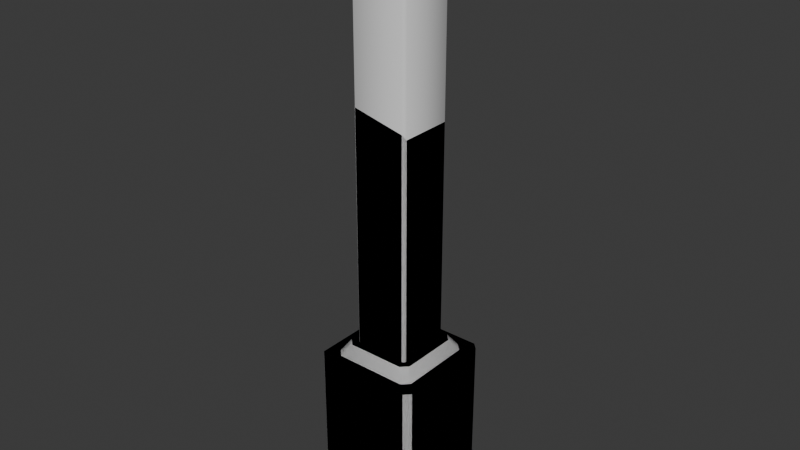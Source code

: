 # Source: StoneBricks.blend  (saved by Blender 4.0.36; exported with 4.5.12 LTS)
import bpy
from mathutils import Matrix  # noqa: F401  (used for matrix-valued properties, if any)

bpy.ops.wm.read_factory_settings(use_empty=True)
scene = bpy.context.scene
scene.name = 'Scene'

# ---- collections
col_collection = bpy.data.collections.new('Collection'); scene.collection.children.link(col_collection)

# ---- materials (node trees are filled in below, after node groups)
mat_material = bpy.data.materials.new('Material')
mat_material.alpha_threshold = 0.0
mat_material.use_transparent_shadow = False
mat_material.roughness = 0.5
mat_material.line_color = (0.0, 0.0, 0.0, 1.0)

# ---- node groups
ng_auto_smooth = bpy.data.node_groups.new('Auto Smooth', 'GeometryNodeTree')
_s = ng_auto_smooth.interface.new_socket(name='Geometry', in_out='OUTPUT', socket_type='NodeSocketGeometry')
_s = ng_auto_smooth.interface.new_socket(name='Geometry', in_out='INPUT', socket_type='NodeSocketGeometry')
_s = ng_auto_smooth.interface.new_socket(name='Angle', in_out='INPUT', socket_type='NodeSocketFloat')
_s.subtype = 'ANGLE'
_s.min_value = 0.0
_s.max_value = 3.142
ng_auto_smooth.is_modifier = True
_N = ng_auto_smooth.nodes; _L = ng_auto_smooth.links
n0 = _N.new('NodeGroupOutput'); n0.name = 'Group Output'; n0.location = (480, -100)
n1 = _N.new('NodeGroupInput'); n1.name = 'Group Input'; n1.location = (-420, -300)
n2 = _N.new('NodeGroupInput'); n2.name = 'Group Input.001'; n2.location = (-60, -100)
n3 = _N.new('GeometryNodeSetShadeSmooth'); n3.name = 'Set Shade Smooth'; n3.location = (120, -100)
n3.domain = 'EDGE'
n4 = _N.new('GeometryNodeSetShadeSmooth'); n4.name = 'Set Shade Smooth.001'; n4.location = (300, -100)
n5 = _N.new('GeometryNodeInputMeshEdgeAngle'); n5.name = 'Edge Angle'; n5.location = (-420, -220)
n6 = _N.new('GeometryNodeInputEdgeSmooth'); n6.name = 'Is Edge Smooth'; n6.location = (-60, -160)
n7 = _N.new('GeometryNodeInputShadeSmooth'); n7.name = 'Is Face Smooth'; n7.location = (-240, -340)
n8 = _N.new('FunctionNodeBooleanMath'); n8.name = 'Boolean Math'; n8.location = (-60, -220)
n9 = _N.new('FunctionNodeCompare'); n9.name = 'Compare'; n9.location = (-240, -180)
n9.operation = 'LESS_EQUAL'
_L.new(n5.outputs[0], n9.inputs[0])
_L.new(n4.outputs[0], n0.inputs[0])
_L.new(n1.outputs[1], n9.inputs[1])
_L.new(n9.outputs[0], n8.inputs[0])
_L.new(n7.outputs[0], n8.inputs[1])
_L.new(n2.outputs[0], n3.inputs[0])
_L.new(n6.outputs[0], n3.inputs[1])
_L.new(n3.outputs[0], n4.inputs[0])
_L.new(n8.outputs[0], n3.inputs[2])
n0.is_active_output = True

# ---- material node trees
mat_material.use_nodes = True; mat_material.node_tree.nodes.clear()
_N = mat_material.node_tree.nodes; _L = mat_material.node_tree.links
n0 = _N.new('ShaderNodeOutputMaterial'); n0.name = 'Material Output'; n0.location = (300, 300)
n1 = _N.new('ShaderNodeBsdfPrincipled'); n1.name = 'Principled BSDF'; n1.location = (10, 300)
n1.inputs[3].default_value = 1.45
_L.new(n1.outputs[0], n0.inputs[0])
n0.is_active_output = True

# ---- world
world_world = bpy.data.worlds.new('World'); scene.world = world_world
world_world.use_nodes = True; world_world.node_tree.nodes.clear()
_N = world_world.node_tree.nodes; _L = world_world.node_tree.links
n0 = _N.new('ShaderNodeOutputWorld'); n0.name = 'World Output'; n0.location = (300, 300)
n1 = _N.new('ShaderNodeBackground'); n1.name = 'Background'; n1.location = (10, 300)
n1.inputs[0].default_value = (0.05088, 0.05088, 0.05088, 1.0)
_L.new(n1.outputs[0], n0.inputs[0])
n0.is_active_output = True
world_world.color = (0.05088, 0.05088, 0.05088)
world_world.use_sun_shadow = False
world_world.sun_shadow_jitter_overblur = 0.0

# ---- meshes
me_brick = bpy.data.meshes.new('Brick')
me_brick.from_pydata([(0.1501, 0.5029, 0.1749), (0.1501, 0.4175, 0.2603), (0.2355, 0.4175, 0.1749), (0.1501, 0.4175, -0.2603), (0.1501, 0.5029, -0.1749), (0.2355, 0.4175, -0.1749), (0.2355, -0.4175, 0.1749), (0.1501, -0.4175, 0.2603), (0.1501, -0.5029, 0.1749), (0.2355, -0.4175, -0.1749), (0.1501, -0.5029, -0.1749), (0.1501, -0.4175, -0.2603), (-0.1501, 0.5029, 0.1749), (-0.2355, 0.4175, 0.1749), (-0.1501, 0.4175, 0.2603), (-0.2355, 0.4175, -0.1749), (-0.1501, 0.5029, -0.1749), (-0.1501, 0.4175, -0.2603), (-0.2355, -0.4175, 0.1749), (-0.1501, -0.5029, 0.1749), (-0.1501, -0.4175, 0.2603), (-0.1501, -0.4175, -0.2603), (-0.1501, -0.5029, -0.1749), (-0.2355, -0.4175, -0.1749)], [], [(17, 3, 11, 21), (23, 18, 13, 15), (10, 8, 19, 22), (1, 14, 20, 7), (5, 2, 6, 9), (0, 1, 2), (3, 4, 5), (6, 7, 8), (9, 10, 11), (12, 13, 14), (15, 16, 17), (18, 19, 20), (21, 22, 23), (17, 21, 23, 15), (3, 17, 16, 4), (2, 5, 4, 0), (22, 19, 18, 23), (8, 10, 9, 6), (12, 16, 15, 13), (7, 20, 19, 8), (1, 7, 6, 2), (21, 11, 10, 22), (20, 14, 13, 18), (14, 1, 0, 12), (11, 3, 5, 9), (16, 12, 0, 4)])
me_brick.polygons.foreach_set('use_smooth', [True] * 26)
_uv = me_brick.uv_layers.new(name='UVMap')
_uv.uv.foreach_set('vector', [0.3864, 0.4438, 0.3864, 0.2846, 0.8291, 0.2846, 0.8291, 0.4438, 0.5456, 0.1972, 0.5456, 0.01172, 0.9883, 0.01172, 0.9883, 0.1972, 0.3224, 0.1972, 0.3224, 0.01172, 0.4816, 0.01172, 0.4816, 0.1972, 0.2349, 0.5184, 0.07572, 0.5184, 0.07572, 0.07572, 0.2349, 0.07572, 0.8291, 0.5313, 0.8291, 0.7167, 0.3864, 0.7167, 0.3864, 0.5313, 0.2349, 0.5824, 0.2349, 0.5184, 0.2903, 0.5504, 0.3864, 0.2846, 0.3224, 0.2846, 0.3544, 0.2292, 0.2903, 0.04372, 0.2349, 0.07572, 0.2349, 0.01172, 0.8611, 0.2292, 0.8931, 0.2846, 0.8291, 0.2846, 0.07572, 0.5824, 0.02029, 0.5504, 0.07572, 0.5184, 0.3544, 0.4992, 0.3224, 0.4438, 0.3864, 0.4438, 0.02029, 0.04372, 0.07572, 0.01172, 0.07572, 0.07572, 0.8291, 0.4438, 0.8931, 0.4438, 0.8611, 0.4992, 0.3864, 0.4438, 0.8291, 0.4438, 0.8291, 0.5078, 0.3864, 0.5078, 0.3864, 0.2846, 0.3864, 0.4438, 0.3224, 0.4438, 0.3224, 0.2846, 0.2989, 0.5824, 0.2989, 0.7679, 0.2349, 0.7679, 0.2349, 0.5824, 0.4816, 0.1972, 0.4816, 0.01172, 0.5456, 0.01172, 0.5456, 0.1972, 0.3224, 0.7167, 0.3224, 0.5313, 0.3864, 0.5313, 0.3864, 0.7167, 0.07572, 0.5824, 0.07572, 0.7679, 0.01172, 0.7679, 0.01172, 0.5824, 0.2349, 0.07572, 0.07572, 0.07572, 0.07572, 0.01172, 0.2349, 0.01172, 0.2349, 0.5184, 0.2349, 0.07572, 0.2989, 0.07572, 0.2989, 0.5184, 0.8291, 0.4438, 0.8291, 0.2846, 0.8931, 0.2846, 0.8931, 0.4438, 0.07572, 0.07572, 0.07572, 0.5184, 0.01172, 0.5184, 0.01172, 0.07572, 0.07572, 0.5184, 0.2349, 0.5184, 0.2349, 0.5824, 0.07572, 0.5824, 0.8291, 0.2846, 0.3864, 0.2846, 0.3864, 0.2206, 0.8291, 0.2206, 0.07572, 0.7679, 0.07572, 0.5824, 0.2349, 0.5824, 0.2349, 0.7679])
me_brick.materials.append(mat_material)
me_brick.use_mirror_vertex_groups = False
me_brick.update()
me_column = bpy.data.meshes.new('Column')
me_column.from_pydata([(-1.509, -1.701, -4.725), (-1.701, -1.509, -4.725), (-1.701, -1.509, 0.4335), (-1.509, -1.701, 0.4335), (-1.701, 1.509, -4.725), (-1.509, 1.701, -4.725), (-1.509, 1.701, 0.4335), (-1.701, 1.509, 0.4335), (1.701, -1.509, -4.725), (1.509, -1.701, -4.725), (1.509, -1.701, 0.4335), (1.701, -1.509, 0.4335), (1.509, 1.701, -4.725), (1.701, 1.509, -4.725), (1.701, 1.509, 0.4335), (1.509, 1.701, 0.4335), (-1.143, -1.36, 0.4335), (-1.36, -1.143, 0.4335), (-1.36, 1.143, 0.4335), (-1.143, 1.36, 0.4335), (1.143, 1.36, 0.4335), (1.36, 1.143, 0.4335), (1.36, -1.143, 0.4335), (1.143, -1.36, 0.4335), (-1.122, -0.9045, 0.8061), (-0.9045, -1.122, 0.8061), (-0.9045, 1.122, 0.8061), (-1.122, 0.9045, 0.8061), (1.122, 0.9045, 0.8061), (0.9045, 1.122, 0.8061), (0.9045, -1.122, 0.8061), (1.122, -0.9045, 0.8061), (-0.8092, -0.9026, 0.8061), (-0.9026, -0.8092, 0.8061), (-0.9026, 0.8092, 0.8061), (-0.8092, 0.9026, 0.8061), (0.8092, 0.9026, 0.8061), (0.9026, 0.8092, 0.8061), (0.9026, -0.8092, 0.8061), (0.8092, -0.9026, 0.8061), (-0.9026, -0.8092, 14.01), (-0.8092, -0.9026, 14.01), (-0.8092, 0.9026, 14.01), (-0.9026, 0.8092, 14.01), (0.9026, 0.8092, 14.01), (0.8092, 0.9026, 14.01), (0.8092, -0.9026, 14.01), (0.9026, -0.8092, 14.01)], [], [(9, 10, 3, 0), (1, 2, 7, 4), (17, 2, 3, 16), (20, 19, 26, 29), (5, 6, 15, 12), (13, 14, 11, 8), (18, 17, 24, 27), (22, 21, 28, 31), (16, 23, 30, 25), (24, 25, 32, 33), (34, 33, 40, 43), (38, 31, 28, 37), (32, 25, 30, 39), (23, 10, 11, 22), (32, 39, 46, 41), (7, 18, 19, 6), (36, 29, 26, 35), (36, 35, 42, 45), (38, 37, 44, 47), (44, 45, 42, 43, 40, 41, 46, 47), (0, 3, 2, 1), (6, 5, 4, 7), (14, 13, 12, 15), (10, 9, 8, 11), (22, 31, 30, 23), (24, 17, 16, 25), (18, 27, 26, 19), (28, 21, 20, 29), (18, 7, 2, 17), (20, 15, 6, 19), (15, 20, 21, 14), (16, 3, 10, 23), (22, 11, 14, 21), (35, 26, 27, 34), (28, 29, 36, 37), (39, 30, 31, 38), (32, 41, 40, 33), (42, 35, 34, 43), (38, 47, 46, 39), (44, 37, 36, 45), (34, 27, 24, 33)])
me_column.polygons.foreach_set('use_smooth', [True] * 41)
_k = set([(2, 3), (2, 7), (3, 10), (6, 7), (6, 15), (10, 11), (11, 14), (14, 15), (16, 17), (16, 23), (17, 18), (18, 19), (19, 20), (20, 21), (21, 22), (22, 23), (24, 25), (24, 27), (25, 30), (26, 27), (26, 29), (28, 29), (28, 31), (30, 31), (32, 33), (32, 39), (33, 34), (34, 35), (35, 36), (36, 37), (37, 38), (38, 39), (40, 41), (40, 43), (41, 46), (42, 43), (42, 45), (44, 45), (44, 47), (46, 47)])
me_column.attributes.new('sharp_edge', 'BOOLEAN', 'EDGE').data.foreach_set('value', [ (min(e.vertices), max(e.vertices)) in _k for e in me_column.edges])
_uv = me_column.uv_layers.new(name='UVMap')
_uv.uv.foreach_set('vector', [0.548, 0.4982, 0.5799, 0.4982, 0.5799, 0.7226, 0.548, 0.7226, 0.548, 0.7427, 0.5799, 0.7427, 0.5799, 0.9671, 0.548, 0.9671, 0.617, 0.7441, 0.5799, 0.7427, 0.5799, 0.7226, 0.617, 0.7212, 0.6052, 0.2063, 0.6052, 0.0364, 0.6381, 0.05414, 0.6381, 0.1886, 0.548, 0.009167, 0.5799, 0.009167, 0.5799, 0.2336, 0.548, 0.2336, 0.548, 0.2537, 0.5799, 0.2537, 0.5799, 0.4781, 0.548, 0.4781, 0.6052, 0.9399, 0.6052, 0.77, 0.6381, 0.7877, 0.6381, 0.9222, 0.6052, 0.4509, 0.6052, 0.2809, 0.6381, 0.2987, 0.6381, 0.4331, 0.6052, 0.6954, 0.6052, 0.5254, 0.6381, 0.5432, 0.6381, 0.6776, 0.6544, 0.7441, 0.6544, 0.7212, 0.6709, 0.7278, 0.6709, 0.7376, 0.01898, 0.009167, 0.1393, 0.009167, 0.1393, 0.9908, 0.01898, 0.9908, 0.6543, 0.426, 0.6381, 0.4331, 0.6381, 0.2987, 0.6543, 0.3057, 0.6543, 0.6706, 0.6381, 0.6776, 0.6381, 0.5432, 0.6543, 0.5503, 0.617, 0.4996, 0.5799, 0.4982, 0.5799, 0.4781, 0.617, 0.4767, 0.1491, 0.009167, 0.2694, 0.009167, 0.2694, 0.9908, 0.1491, 0.9908, 0.5799, 0.9671, 0.617, 0.9658, 0.617, 0.9886, 0.5799, 0.9872, 0.6543, 0.1815, 0.6381, 0.1886, 0.6381, 0.05414, 0.6543, 0.06122, 0.4094, 0.009167, 0.5297, 0.009167, 0.5297, 0.9908, 0.4094, 0.9908, 0.2792, 0.009167, 0.3995, 0.009167, 0.3995, 0.9908, 0.2792, 0.9908, 0.8234, 0.1364, 0.8165, 0.1434, 0.6962, 0.1434, 0.6892, 0.1364, 0.6892, 0.01611, 0.6962, 0.009167, 0.8165, 0.009167, 0.8234, 0.01611, 0.548, 0.7226, 0.5799, 0.7226, 0.5799, 0.7427, 0.548, 0.7427, 0.5799, 0.9872, 0.548, 0.9872, 0.548, 0.9671, 0.5799, 0.9671, 0.5799, 0.2537, 0.548, 0.2537, 0.548, 0.2336, 0.5799, 0.2336, 0.5799, 0.4982, 0.548, 0.4982, 0.548, 0.4781, 0.5799, 0.4781, 0.617, 0.4767, 0.6544, 0.4767, 0.6544, 0.4996, 0.617, 0.4996, 0.6544, 0.7441, 0.617, 0.7441, 0.617, 0.7212, 0.6544, 0.7212, 0.617, 0.9658, 0.6544, 0.9658, 0.6544, 0.9886, 0.617, 0.9886, 0.6544, 0.2551, 0.617, 0.2551, 0.617, 0.2322, 0.6544, 0.2322, 0.6052, 0.9399, 0.5799, 0.9671, 0.5799, 0.7427, 0.6052, 0.77, 0.6052, 0.2063, 0.5799, 0.2336, 0.5799, 0.009167, 0.6052, 0.0364, 0.5799, 0.2336, 0.617, 0.2322, 0.617, 0.2551, 0.5799, 0.2537, 0.6052, 0.6954, 0.5799, 0.7226, 0.5799, 0.4982, 0.6052, 0.5254, 0.6052, 0.4509, 0.5799, 0.4781, 0.5799, 0.2537, 0.6052, 0.2809, 0.6709, 0.9821, 0.6544, 0.9886, 0.6544, 0.9658, 0.6709, 0.9723, 0.6544, 0.2551, 0.6544, 0.2322, 0.6709, 0.2387, 0.6709, 0.2485, 0.6709, 0.4931, 0.6544, 0.4996, 0.6544, 0.4767, 0.6709, 0.4832, 0.1491, 0.009167, 0.1491, 0.9908, 0.1393, 0.9908, 0.1393, 0.009167, 0.009167, 0.9908, 0.009167, 0.009167, 0.01898, 0.009167, 0.01898, 0.9908, 0.2792, 0.009167, 0.2792, 0.9908, 0.2694, 0.9908, 0.2694, 0.009167, 0.3995, 0.9908, 0.3995, 0.009167, 0.4094, 0.009167, 0.4094, 0.9908, 0.6543, 0.9151, 0.6381, 0.9222, 0.6381, 0.7877, 0.6543, 0.7948])
me_column.update()
me_columnbroken = bpy.data.meshes.new('ColumnBroken')
me_columnbroken.from_pydata([(-1.509, -1.701, -4.725), (-1.701, -1.509, -4.725), (-1.701, -1.509, 0.4335), (-1.509, -1.701, 0.4335), (-1.701, 1.509, -4.725), (-1.509, 1.701, -4.725), (-1.509, 1.701, 0.4335), (-1.701, 1.509, 0.4335), (1.701, -1.509, -4.725), (1.509, -1.701, -4.725), (1.509, -1.701, 0.4335), (1.701, -1.509, 0.4335), (1.509, 1.701, -4.725), (1.701, 1.509, -4.725), (1.701, 1.509, 0.4335), (1.509, 1.701, 0.4335), (-1.143, -1.36, 0.4335), (-1.36, -1.143, 0.4335), (-1.36, 1.143, 0.4335), (-1.143, 1.36, 0.4335), (1.143, 1.36, 0.4335), (1.36, 1.143, 0.4335), (1.36, -1.143, 0.4335), (1.143, -1.36, 0.4335), (-1.122, -0.9045, 0.8061), (-0.9045, -1.122, 0.8061), (-0.9045, 1.122, 0.8061), (-1.122, 0.9045, 0.8061), (1.122, 0.9045, 0.8061), (0.9045, 1.122, 0.8061), (0.9045, -1.122, 0.8061), (1.122, -0.9045, 0.8061), (-0.8092, -0.9026, 0.8061), (-0.9026, -0.8092, 0.8061), (-0.9026, 0.8092, 0.8061), (-0.8092, 0.9026, 0.8061), (0.8092, 0.9026, 0.8061), (0.9026, 0.8092, 0.8061), (0.9026, -0.8092, 0.8061), (0.8092, -0.9026, 0.8061), (-0.8092, -0.9026, 8.255), (-0.9026, -0.8092, 8.276), (-0.8092, 0.9026, 8.291), (-0.9026, 0.8092, 8.291), (0.9026, -0.8092, 7.732), (0.8092, -0.9026, 7.884), (0.9026, 0.8092, 7.757), (0.8092, 0.9026, 7.745), (-0.8092, -0.05721, 8.272)], [], [(9, 10, 3, 0), (1, 2, 7, 4), (17, 2, 3, 16), (20, 19, 26, 29), (5, 6, 15, 12), (13, 14, 11, 8), (18, 17, 24, 27), (22, 21, 28, 31), (16, 23, 30, 25), (24, 25, 32, 33), (38, 31, 28, 37), (32, 25, 30, 39), (23, 10, 11, 22), (7, 18, 19, 6), (36, 29, 26, 35), (0, 3, 2, 1), (6, 5, 4, 7), (14, 13, 12, 15), (10, 9, 8, 11), (22, 31, 30, 23), (24, 17, 16, 25), (18, 27, 26, 19), (28, 21, 20, 29), (18, 7, 2, 17), (20, 15, 6, 19), (15, 20, 21, 14), (16, 3, 10, 23), (22, 11, 14, 21), (35, 26, 27, 34), (28, 29, 36, 37), (39, 30, 31, 38), (42, 35, 34, 43), (46, 37, 36, 47), (34, 27, 24, 33), (38, 44, 45, 39), (32, 40, 41, 33), (38, 37, 46, 44), (36, 35, 42, 47), (32, 39, 45, 40), (34, 33, 41, 43), (47, 42, 46), (43, 41, 48), (40, 45, 48), (48, 41, 40), (48, 42, 43), (42, 48, 45, 46), (44, 46, 45)])
me_columnbroken.polygons.foreach_set('use_smooth', [True] * 47)
_k = set([(2, 3), (2, 7), (3, 10), (6, 7), (6, 15), (10, 11), (11, 14), (14, 15), (16, 17), (16, 23), (17, 18), (18, 19), (19, 20), (20, 21), (21, 22), (22, 23), (24, 25), (24, 27), (25, 30), (26, 27), (26, 29), (28, 29), (28, 31), (30, 31), (32, 33), (32, 39), (33, 34), (34, 35), (35, 36), (36, 37), (37, 38), (38, 39)])
me_columnbroken.attributes.new('sharp_edge', 'BOOLEAN', 'EDGE').data.foreach_set('value', [ (min(e.vertices), max(e.vertices)) in _k for e in me_columnbroken.edges])
_uv = me_columnbroken.uv_layers.new(name='UVMap')
_uv.uv.foreach_set('vector', [0.548, 0.4982, 0.5799, 0.4982, 0.5799, 0.7226, 0.548, 0.7226, 0.548, 0.7427, 0.5799, 0.7427, 0.5799, 0.9671, 0.548, 0.9671, 0.617, 0.7441, 0.5799, 0.7427, 0.5799, 0.7226, 0.617, 0.7212, 0.6052, 0.2063, 0.6052, 0.0364, 0.6381, 0.05414, 0.6381, 0.1886, 0.548, 0.009167, 0.5799, 0.009167, 0.5799, 0.2336, 0.548, 0.2336, 0.548, 0.2537, 0.5799, 0.2537, 0.5799, 0.4781, 0.548, 0.4781, 0.6052, 0.9399, 0.6052, 0.77, 0.6381, 0.7877, 0.6381, 0.9222, 0.6052, 0.4509, 0.6052, 0.2809, 0.6381, 0.2987, 0.6381, 0.4331, 0.6052, 0.6954, 0.6052, 0.5254, 0.6381, 0.5432, 0.6381, 0.6776, 0.6544, 0.7441, 0.6544, 0.7212, 0.6709, 0.7278, 0.6709, 0.7376, 0.6543, 0.426, 0.6381, 0.4331, 0.6381, 0.2987, 0.6543, 0.3057, 0.6543, 0.6706, 0.6381, 0.6776, 0.6381, 0.5432, 0.6543, 0.5503, 0.617, 0.4996, 0.5799, 0.4982, 0.5799, 0.4781, 0.617, 0.4767, 0.5799, 0.9671, 0.617, 0.9658, 0.617, 0.9886, 0.5799, 0.9872, 0.6543, 0.1815, 0.6381, 0.1886, 0.6381, 0.05414, 0.6543, 0.06122, 0.548, 0.7226, 0.5799, 0.7226, 0.5799, 0.7427, 0.548, 0.7427, 0.5799, 0.9872, 0.548, 0.9872, 0.548, 0.9671, 0.5799, 0.9671, 0.5799, 0.2537, 0.548, 0.2537, 0.548, 0.2336, 0.5799, 0.2336, 0.5799, 0.4982, 0.548, 0.4982, 0.548, 0.4781, 0.5799, 0.4781, 0.617, 0.4767, 0.6544, 0.4767, 0.6544, 0.4996, 0.617, 0.4996, 0.6544, 0.7441, 0.617, 0.7441, 0.617, 0.7212, 0.6544, 0.7212, 0.617, 0.9658, 0.6544, 0.9658, 0.6544, 0.9886, 0.617, 0.9886, 0.6544, 0.2551, 0.617, 0.2551, 0.617, 0.2322, 0.6544, 0.2322, 0.6052, 0.9399, 0.5799, 0.9671, 0.5799, 0.7427, 0.6052, 0.77, 0.6052, 0.2063, 0.5799, 0.2336, 0.5799, 0.009167, 0.6052, 0.0364, 0.5799, 0.2336, 0.617, 0.2322, 0.617, 0.2551, 0.5799, 0.2537, 0.6052, 0.6954, 0.5799, 0.7226, 0.5799, 0.4982, 0.6052, 0.5254, 0.6052, 0.4509, 0.5799, 0.4781, 0.5799, 0.2537, 0.6052, 0.2809, 0.6709, 0.9821, 0.6544, 0.9886, 0.6544, 0.9658, 0.6709, 0.9723, 0.6544, 0.2551, 0.6544, 0.2322, 0.6709, 0.2387, 0.6709, 0.2485, 0.6709, 0.4931, 0.6544, 0.4996, 0.6544, 0.4767, 0.6709, 0.4832, 0.01388, 0.57, 0.01388, 0.01205, 0.02373, 0.01205, 0.02373, 0.57, 0.4053, 0.5301, 0.4053, 0.01205, 0.4152, 0.01205, 0.4152, 0.5293, 0.6543, 0.9151, 0.6381, 0.9222, 0.6381, 0.7877, 0.6543, 0.7948, 0.2847, 0.01205, 0.2847, 0.5283, 0.2748, 0.5396, 0.2748, 0.01205, 0.1542, 0.01205, 0.1542, 0.5673, 0.1444, 0.5689, 0.1444, 0.01205, 0.2847, 0.01205, 0.4053, 0.01205, 0.4053, 0.5301, 0.2847, 0.5283, 0.4152, 0.01205, 0.5358, 0.01205, 0.5358, 0.57, 0.4152, 0.5293, 0.1542, 0.01205, 0.2748, 0.01205, 0.2748, 0.5396, 0.1542, 0.5673, 0.02373, 0.01205, 0.1444, 0.01205, 0.1444, 0.5689, 0.02373, 0.57, 0.7267, 0.9209, 0.7267, 0.7193, 0.7387, 0.9309, 0.7375, 0.708, 0.9328, 0.6792, 0.8416, 0.7173, 0.9429, 0.7211, 0.94, 0.9173, 0.8416, 0.7173, 0.8416, 0.7173, 0.9328, 0.6792, 0.9429, 0.7211, 0.8416, 0.7173, 0.7267, 0.7193, 0.7375, 0.708, 0.7267, 0.7193, 0.8416, 0.7173, 0.94, 0.9173, 0.7387, 0.9309, 0.9285, 0.938, 0.7387, 0.9309, 0.94, 0.9173])
me_columnbroken.update()

# ---- objects
ob_brick = bpy.data.objects.new('Brick', me_brick)
ob_column = bpy.data.objects.new('Column', me_column)
ob_columnbroken = bpy.data.objects.new('ColumnBroken', me_columnbroken)

# ---- transforms, parenting, visibility, modifiers, constraints
ob_brick.location = (0.0, 0.0, 0.0)
ob_brick.lock_rotations_4d = False
ob_brick.empty_display_type = 'ARROWS'
ob_brick.lineart.crease_threshold = 0.0
ob_column.location = (0.0, 0.0, 0.0)
_m = ob_column.modifiers.new('Auto Smooth', 'NODES')
_m.node_group = ng_auto_smooth
_gi = [s.identifier for s in ng_auto_smooth.interface.items_tree if s.item_type == 'SOCKET' and s.in_out == 'INPUT']
_m[_gi[1]] = 2.25  # Angle
ob_columnbroken.location = (0.0, 0.0, 0.0)
_m = ob_columnbroken.modifiers.new('Auto Smooth', 'NODES')
_m.node_group = ng_auto_smooth
_gi = [s.identifier for s in ng_auto_smooth.interface.items_tree if s.item_type == 'SOCKET' and s.in_out == 'INPUT']
_m[_gi[1]] = 2.25  # Angle

# ---- collection membership
col_collection.objects.link(ob_brick)
col_collection.objects.link(ob_column)
col_collection.objects.link(ob_columnbroken)

# ---- scene / render settings (as saved in the file)
scene.frame_start = 1; scene.frame_end = 250; scene.frame_set(1)
scene.render.engine = 'BLENDER_EEVEE_NEXT'
scene.cycles.sampling_pattern = 'TABULATED_SOBOL'
bpy.context.view_layer.update()

# ---- added for rendering (the .blend has no active camera and no usable light): camera, sun
cam_auto = bpy.data.cameras.new('AutoCamera')
cam_auto.lens = 50.0
cam_auto.sensor_width = 36.0
cam_auto.clip_end = 1000.0
ob_auto_camera = bpy.data.objects.new('AutoCamera', cam_auto)
scene.collection.objects.link(ob_auto_camera)
ob_auto_camera.location = (17.8986, -21.4783, 18.9622)
ob_auto_camera.rotation_euler = (1.09748, -7.21219e-08, 0.694738)
scene.camera = ob_auto_camera
light_auto_sun = bpy.data.lights.new('AutoSun', 'SUN')
light_auto_sun.energy = 3.0
light_auto_sun.angle = 0.0523599
ob_auto_sun = bpy.data.objects.new('AutoSun', light_auto_sun)
scene.collection.objects.link(ob_auto_sun)
ob_auto_sun.rotation_euler = (0.872665, 0.174533, 0.523599)
bpy.context.view_layer.update()
